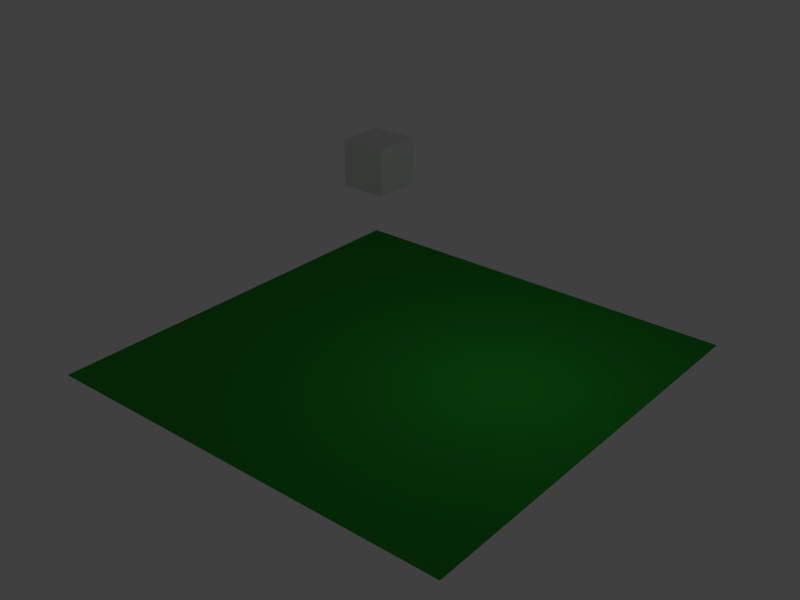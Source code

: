 # Source: 03-Skybox.blend  (saved by Blender 2.52.5; exported with 4.5.12 LTS)
import bpy
from mathutils import Matrix  # noqa: F401  (used for matrix-valued properties, if any)

bpy.ops.wm.read_factory_settings(use_empty=True)
scene = bpy.context.scene
scene.name = 'Scene'

# ---- collections
col_collection_1 = bpy.data.collections.new('Collection 1'); scene.collection.children.link(col_collection_1)

# ---- materials (node trees are filled in below, after node groups)
mat_planemat = bpy.data.materials.new('PlaneMat')
mat_planemat.alpha_threshold = 0.0
mat_planemat.use_transparent_shadow = False
mat_planemat.diffuse_color = (0.01969, 0.3189, 0.02685, 1.0)
mat_planemat.roughness = 0.5
mat_planemat.line_color = (0.0, 0.0, 0.0, 1.0)
mat_material_001 = bpy.data.materials.new('Material.001')
mat_material_001.alpha_threshold = 0.0
mat_material_001.use_transparent_shadow = False
mat_material_001.roughness = 0.5
mat_material_001.line_color = (0.0, 0.0, 0.0, 1.0)

# ---- material node trees

# ---- world
world_world = bpy.data.worlds.new('World'); scene.world = world_world
world_world.color = (0.05088, 0.05088, 0.05088)
world_world.use_sun_shadow = False
world_world.sun_shadow_jitter_overblur = 0.0
world_world.cycles.sampling_method = 'MANUAL'
world_world.cycles.sample_map_resolution = 256

# ---- cameras
cam_camera_001 = bpy.data.cameras.new('Camera.001')
cam_camera_001.passepartout_alpha = 0.2
cam_camera_001.clip_end = 100.0
cam_camera_001.lens = 35.0
cam_camera_001.ortho_scale = 7.314
cam_camera_001.show_passepartout = False
cam_camera_001.show_safe_areas = True
cam_camera_001.dof.focus_distance = 0.0
cam_camera_001.dof.aperture_fstop = 128.0

# ---- lights
light_spot_001 = bpy.data.lights.new('Spot.001', 'POINT')
light_spot_001.transmission_factor = 0.0
light_spot_001.cutoff_distance = 30.0
light_spot_001.energy = 100.0
light_spot_001.shadow_buffer_clip_start = 1.001
light_spot_001.shadow_soft_size = 1.0
light_spot_001.shadow_maximum_resolution = 0.006
light_spot_001.use_absolute_resolution = True
light_spot_001.cycles.use_multiple_importance_sampling = False

# ---- meshes
me_ground = bpy.data.meshes.new('Ground')
me_ground.from_pydata([(8.083, 8.083, 0.0), (8.083, -8.083, 0.0), (-8.083, -8.083, 0.0), (-8.083, 8.083, 0.0)], [], [(0, 3, 2, 1)])
me_ground.materials.append(mat_planemat)
me_ground.use_remesh_preserve_volume = False
me_ground.use_remesh_preserve_attributes = False
me_ground.use_mirror_vertex_groups = False
me_ground.update()
me_skybox = bpy.data.meshes.new('Skybox')
me_skybox.from_pydata([(1.0, 1.0, -1.0), (1.0, -1.0, -1.0), (-1.0, -1.0, -1.0), (-1.0, 1.0, -1.0), (1.0, 1.0, 1.0), (1.0, -1.0, 1.0), (-1.0, -1.0, 1.0), (-1.0, 1.0, 1.0)], [], [(0, 3, 2, 1), (4, 5, 6, 7), (0, 1, 5, 4), (1, 2, 6, 5), (2, 3, 7, 6), (3, 0, 4, 7)])
_uv = me_skybox.uv_layers.new(name='UVTex')
_uv.uv.foreach_set('vector', [1.0, 1.0, 3.278e-07, 1.0, 0.0, 1.49e-07, 1.0, 0.0, 1.0, 0.0, 0.0, 5.066e-07, 4.768e-07, 1.0, 1.0, 1.0, 1.0, 0.0, 1.788e-07, 8.941e-08, 0.0, 1.0, 1.0, 1.0, 1.0, 0.0, 0.0, 8.941e-08, 0.0, 1.0, 1.0, 1.0, 1.0, 0.0, 0.0, 8.941e-08, 2.682e-07, 1.0, 1.0, 1.0, 1.0, 0.0, 1.788e-07, 5.96e-08, 0.0, 1.0, 1.0, 1.0])
me_skybox.materials.append(mat_material_001)
me_skybox.use_remesh_preserve_volume = False
me_skybox.use_remesh_preserve_attributes = False
me_skybox.use_mirror_vertex_groups = False
me_skybox.update()

# ---- objects
ob_camera = bpy.data.objects.new('Camera', cam_camera_001)
ob_ground = bpy.data.objects.new('Ground', me_ground)
ob_lamp = bpy.data.objects.new('Lamp', light_spot_001)
ob_skybox = bpy.data.objects.new('Skybox', me_skybox)

# ---- transforms, parenting, visibility, modifiers, constraints
ob_camera.location = (7.481, -6.508, 5.344)
ob_camera.rotation_euler = (1.109, 0.01082, 0.8149)
ob_camera.lock_rotations_4d = False
ob_camera.empty_display_type = 'ARROWS'
ob_camera.color = (0.0, 0.0, 0.0, 0.0)
ob_camera.display_type = 'WIRE'
ob_camera.lineart.crease_threshold = 0.0
ob_ground.location = (0.2184, 0.09134, 0.01532)
ob_ground.lock_rotations_4d = False
ob_ground.empty_display_type = 'ARROWS'
ob_ground.lineart.crease_threshold = 0.0
ob_lamp.location = (4.076, 1.005, 5.904)
ob_lamp.rotation_euler = (0.6503, 0.05522, 1.866)
ob_lamp.lock_rotations_4d = False
ob_lamp.empty_display_type = 'ARROWS'
ob_lamp.color = (0.0, 0.0, 0.0, 0.0)
ob_lamp.lineart.crease_threshold = 0.0
ob_skybox.location = (-6.832, 7.178, 3.728)
ob_skybox.lock_rotations_4d = False
ob_skybox.empty_display_type = 'ARROWS'
ob_skybox.color = (0.0, 0.0, 0.0, 1.0)
ob_skybox.lineart.crease_threshold = 0.0

# ---- collection membership
col_collection_1.objects.link(ob_camera)
col_collection_1.objects.link(ob_ground)
col_collection_1.objects.link(ob_lamp)
col_collection_1.objects.link(ob_skybox)

# ---- scene / render settings (as saved in the file)
scene.frame_start = 1; scene.frame_end = 250; scene.frame_set(1)
scene.render.engine = 'BLENDER_EEVEE_NEXT'
scene.render.image_settings.color_mode = 'RGB'
scene.render.image_settings.compression = 90
scene.render.resolution_x = 800
scene.render.resolution_y = 600
scene.render.pixel_aspect_x = 100.0
scene.render.pixel_aspect_y = 100.0
scene.render.dither_intensity = 0.0
scene.render.bake_margin = 2
scene.render.bake_bias = 0.0
scene.cycles.use_denoising = False
scene.cycles.samples = 10
scene.cycles.sampling_pattern = 'TABULATED_SOBOL'
scene.cycles.light_sampling_threshold = 0.0
scene.cycles.use_adaptive_sampling = False
scene.cycles.use_light_tree = False
scene.cycles.blur_glossy = 0.0
scene.cycles.volume_bounces = 1
scene.cycles.pixel_filter_type = 'GAUSSIAN'
scene.cycles.sample_clamp_indirect = 0.0
scene.view_settings.view_transform = 'Standard'
bpy.context.view_layer.update()

# ---- added for rendering (the .blend has no active camera): camera
cam_auto = bpy.data.cameras.new('AutoCamera')
cam_auto.lens = 50.0
cam_auto.sensor_width = 36.0
cam_auto.clip_end = 1000.0
ob_auto_camera = bpy.data.objects.new('AutoCamera', cam_auto)
scene.collection.objects.link(ob_auto_camera)
ob_auto_camera.location = (21.8176, -25.826, 19.6511)
ob_auto_camera.rotation_euler = (1.09748, -7.21219e-08, 0.694738)
scene.camera = ob_auto_camera
bpy.context.view_layer.update()
